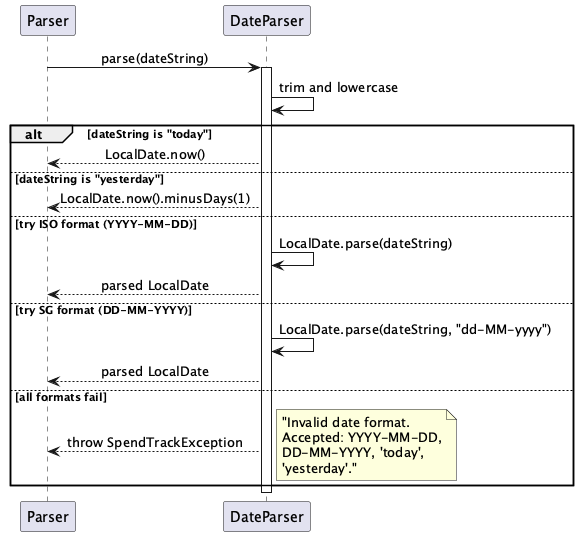

The diagram above was rendered by PlantUML. Its source (embedded in the PNG):
@startuml
!define BGCOLOR white
skinparam backgroundColor BGCOLOR
skinparam sequenceMessageAlign center

participant "Parser" as P
participant "DateParser" as DP

P -> DP : parse(dateString)
activate DP

DP -> DP : trim and lowercase

alt dateString is "today"
    DP --> P : LocalDate.now()
else dateString is "yesterday"
    DP --> P : LocalDate.now().minusDays(1)
else try ISO format (YYYY-MM-DD)
    DP -> DP : LocalDate.parse(dateString)
    DP --> P : parsed LocalDate
else try SG format (DD-MM-YYYY)
    DP -> DP : LocalDate.parse(dateString, "dd-MM-yyyy")
    DP --> P : parsed LocalDate
else all formats fail
    DP --> P : throw SpendTrackException
    note right : "Invalid date format.\nAccepted: YYYY-MM-DD,\nDD-MM-YYYY, 'today',\n'yesterday'."
end

deactivate DP
@enduml